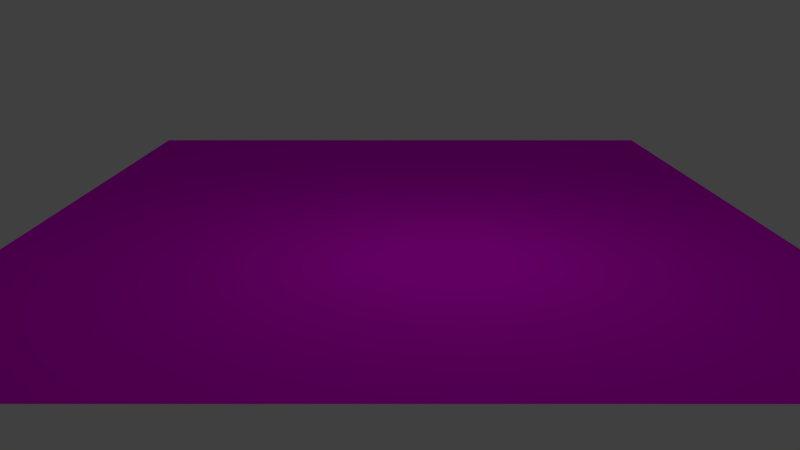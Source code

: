 # Source: track_turn_left.blend  (saved by Blender 2.78.0; exported with 4.5.12 LTS)
import bpy
from mathutils import Matrix  # noqa: F401  (used for matrix-valued properties, if any)

bpy.ops.wm.read_factory_settings(use_empty=True)
scene = bpy.context.scene
scene.name = 'Scene'

# ---- collections
col_collection_1 = bpy.data.collections.new('Collection 1'); scene.collection.children.link(col_collection_1)

# ---- images (referenced by path relative to the original .blend; pixels are not part of the script)
import os
ASSET_DIR = os.environ.get("B2B_ASSET_DIR", "")  # directory of the original .blend (textures are referenced by path, not embedded)
HERE = os.path.dirname(os.path.abspath(__file__))  # packed textures are extracted next to this script under _unpacked/

def load_image(name, relpath, width, height, colorspace="sRGB"):
    """Load a texture the original file referenced (path relative to the .blend, or extracted next to this script)."""
    p = next((c for c in (os.path.join(HERE, relpath), os.path.join(ASSET_DIR, relpath)) if relpath and os.path.exists(c)), "")
    if p:
        img = bpy.data.images.load(p, check_existing=True)
        img.name = name
    else:  # same state as the original file: an image datablock whose file is absent (Cycles renders it pink)
        img = bpy.data.images.new(name, width, height)
        img.source = "FILE"
        img.filepath = "//" + (relpath or name)
    img.colorspace_settings.name = colorspace
    return img
img_grass_tga = load_image('grass.tga', 'grass.tga', 1024, 1024, 'sRGB')
img_pavement_tga = load_image('pavement.tga', 'pavement.tga', 1024, 1024, 'sRGB')

# ---- materials (node trees are filled in below, after node groups)
mat_material_002 = bpy.data.materials.new('Material.002')
mat_material_002.alpha_threshold = 0.0
mat_material_002.roughness = 0.5
mat_material_001 = bpy.data.materials.new('Material.001')
mat_material_001.alpha_threshold = 0.0
mat_material_001.roughness = 0.5

# ---- material node trees
mat_material_002.use_nodes = True; mat_material_002.node_tree.nodes.clear()
_N = mat_material_002.node_tree.nodes; _L = mat_material_002.node_tree.links
n0 = _N.new('ShaderNodeOutputMaterial'); n0.name = 'Material Output'; n0.location = (300, 300)
n1 = _N.new('ShaderNodeBsdfDiffuse'); n1.name = 'Diffuse BSDF'; n1.location = (10, 300)
n2 = _N.new('ShaderNodeTexImage'); n2.name = 'Image Texture'; n2.location = (-175, 282)
n2.width = 140
n2.image = img_grass_tga
_L.new(n1.outputs[0], n0.inputs[0])
_L.new(n2.outputs[0], n1.inputs[0])
n0.is_active_output = True
mat_material_001.use_nodes = True; mat_material_001.node_tree.nodes.clear()
_N = mat_material_001.node_tree.nodes; _L = mat_material_001.node_tree.links
n0 = _N.new('ShaderNodeOutputMaterial'); n0.name = 'Material Output'; n0.location = (300, 300)
n1 = _N.new('ShaderNodeBsdfDiffuse'); n1.name = 'Diffuse BSDF'; n1.location = (10, 300)
n2 = _N.new('ShaderNodeTexImage'); n2.name = 'Image Texture'; n2.location = (-194, 284)
n2.width = 140
n2.image = img_pavement_tga
_L.new(n1.outputs[0], n0.inputs[0])
_L.new(n2.outputs[0], n1.inputs[0])
n0.is_active_output = True

# ---- world
world_world = bpy.data.worlds.new('World'); scene.world = world_world
world_world.color = (0.05088, 0.05088, 0.05088)
world_world.use_sun_shadow = False
world_world.sun_shadow_jitter_overblur = 0.0
world_world.cycles.sampling_method = 'NONE'
world_world.cycles.sample_map_resolution = 256

# ---- cameras
cam_camera = bpy.data.cameras.new('Camera')
cam_camera.clip_end = 100.0
cam_camera.lens = 35.0
cam_camera.sensor_width = 32.0
cam_camera.sensor_height = 18.0
cam_camera.ortho_scale = 7.314
cam_camera.dof.focus_distance = 0.0

# ---- lights
light_lamp = bpy.data.lights.new('Lamp', 'POINT')
light_lamp.transmission_factor = 0.0
light_lamp.cutoff_distance = 30.0
light_lamp.energy = 100.0
light_lamp.shadow_buffer_clip_start = 1.001
light_lamp.shadow_soft_size = 0.1
light_lamp.shadow_maximum_resolution = 0.006
light_lamp.use_absolute_resolution = True
light_lamp.cycles.use_multiple_importance_sampling = False

# ---- meshes
me_plane_002 = bpy.data.meshes.new('Plane.002')
me_plane_002.from_pydata([(-1.0, -1.0, 0.0), (1.0, -1.0, 0.0), (-1.0, 1.0, 0.0), (1.0, 1.0, 0.0)], [], [(1, 2, 0), (1, 3, 2)])
me_plane_002.materials.append(mat_material_002)
me_plane_002.use_remesh_preserve_volume = False
me_plane_002.use_remesh_preserve_attributes = False
me_plane_002.use_mirror_vertex_groups = False
me_plane_002.update()
me_plane_001 = bpy.data.meshes.new('Plane.001')
me_plane_001.from_pydata([(0.3, -1.6, 0.0), (1.0, -1.0, 0.0), (-0.7, -1.6, 0.0), (1.0, 1.0, 0.0), (-0.2, 1.0, 0.0), (-0.7, 0.0, 0.0), (0.3, -1.3, 0.0), (0.45, -1.0, 0.0)], [], [(3, 1, 4), (2, 5, 0), (0, 5, 6), (7, 6, 5), (5, 4, 7), (1, 7, 4)])
me_plane_001.materials.append(mat_material_001)
me_plane_001.use_remesh_preserve_volume = False
me_plane_001.use_remesh_preserve_attributes = False
me_plane_001.use_mirror_vertex_groups = False
me_plane_001.update()

# ---- objects
ob_grass = bpy.data.objects.new('Grass', me_plane_002)
ob_road = bpy.data.objects.new('Road', me_plane_001)
ob_lamp = bpy.data.objects.new('Lamp', light_lamp)
ob_camera = bpy.data.objects.new('Camera', cam_camera)

# ---- transforms, parenting, visibility, modifiers, constraints
ob_grass.location = (0.0, 0.0, -1e-05)
ob_grass.scale = (10.0, 8.0, 1.0)
ob_grass.lineart.crease_threshold = 0.0
ob_road.location = (0.0, 0.0, 0.0)
ob_road.scale = (10.0, 5.0, 1.0)
ob_road.lineart.crease_threshold = 0.0
ob_lamp.location = (4.076, 1.005, 5.904)
ob_lamp.rotation_euler = (0.6503, 0.05522, 1.866)
ob_lamp.lock_rotations_4d = False
ob_lamp.empty_display_type = 'ARROWS'
ob_lamp.color = (0.0, 0.0, 0.0, 0.0)
ob_lamp.lineart.crease_threshold = 0.0
ob_camera.location = (20.0, 0.0, 5.0)
ob_camera.rotation_euler = (1.309, 0.0, 1.571)
ob_camera.lock_rotations_4d = False
ob_camera.empty_display_type = 'ARROWS'
ob_camera.color = (0.0, 0.0, 0.0, 0.0)
ob_camera.display_type = 'WIRE'
ob_camera.lineart.crease_threshold = 0.0

# ---- collection membership
col_collection_1.objects.link(ob_grass)
col_collection_1.objects.link(ob_road)
col_collection_1.objects.link(ob_lamp)
col_collection_1.objects.link(ob_camera)

# ---- scene / render settings (as saved in the file)
scene.camera = ob_camera
scene.frame_start = 1; scene.frame_end = 250; scene.frame_set(1)
scene.render.engine = 'CYCLES'
scene.render.resolution_percentage = 50
scene.render.dither_intensity = 0.0
scene.cycles.use_denoising = False
scene.cycles.samples = 10
scene.cycles.sampling_pattern = 'TABULATED_SOBOL'
scene.cycles.light_sampling_threshold = 0.0
scene.cycles.use_adaptive_sampling = False
scene.cycles.use_light_tree = False
scene.cycles.blur_glossy = 0.0
scene.cycles.pixel_filter_type = 'GAUSSIAN'
scene.cycles.sample_clamp_indirect = 0.0
scene.view_settings.view_transform = 'Standard'
bpy.context.view_layer.update()
